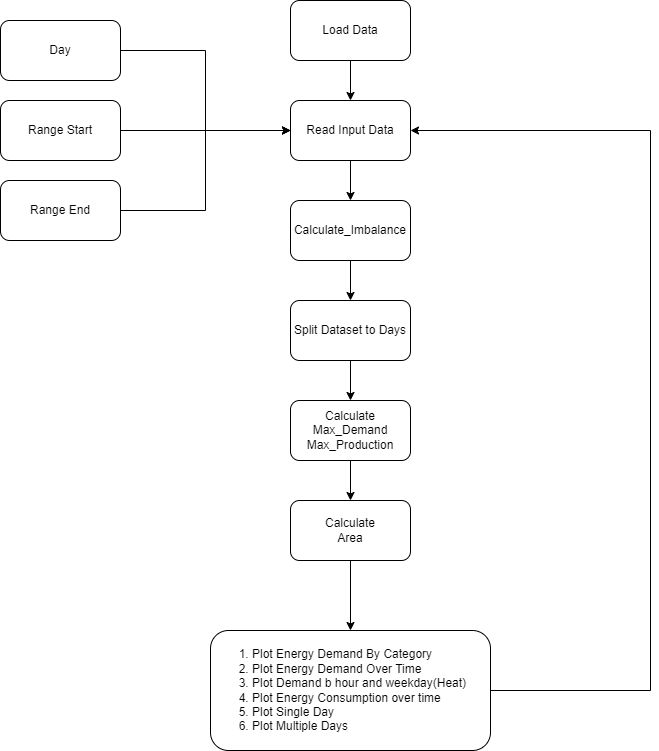

The diagram above was exported from draw.io. Its source (the exported page's mxGraphModel, read from the mxfile embedded in the PNG):
<mxGraphModel dx="1434" dy="796" grid="1" gridSize="10" guides="1" tooltips="1" connect="1" arrows="1" fold="1" page="1" pageScale="1" pageWidth="3300" pageHeight="4681" math="0" shadow="0">
  <root>
    <mxCell id="0" />
    <mxCell id="1" parent="0" />
    <mxCell id="pzLBt3sXc_su1JsmRa73-17" value="" style="edgeStyle=orthogonalEdgeStyle;rounded=0;orthogonalLoop=1;jettySize=auto;html=1;" edge="1" parent="1" source="pzLBt3sXc_su1JsmRa73-5" target="pzLBt3sXc_su1JsmRa73-16">
      <mxGeometry relative="1" as="geometry" />
    </mxCell>
    <mxCell id="pzLBt3sXc_su1JsmRa73-5" value="Load Data" style="rounded=1;whiteSpace=wrap;html=1;" vertex="1" parent="1">
      <mxGeometry x="320" y="100" width="120" height="60" as="geometry" />
    </mxCell>
    <mxCell id="pzLBt3sXc_su1JsmRa73-9" value="" style="edgeStyle=orthogonalEdgeStyle;rounded=0;orthogonalLoop=1;jettySize=auto;html=1;" edge="1" parent="1" source="pzLBt3sXc_su1JsmRa73-6" target="pzLBt3sXc_su1JsmRa73-8">
      <mxGeometry relative="1" as="geometry" />
    </mxCell>
    <mxCell id="pzLBt3sXc_su1JsmRa73-6" value="Calculate_Imbalance" style="rounded=1;whiteSpace=wrap;html=1;" vertex="1" parent="1">
      <mxGeometry x="320" y="300" width="120" height="60" as="geometry" />
    </mxCell>
    <mxCell id="pzLBt3sXc_su1JsmRa73-11" value="" style="edgeStyle=orthogonalEdgeStyle;rounded=0;orthogonalLoop=1;jettySize=auto;html=1;" edge="1" parent="1" source="pzLBt3sXc_su1JsmRa73-8" target="pzLBt3sXc_su1JsmRa73-10">
      <mxGeometry relative="1" as="geometry" />
    </mxCell>
    <mxCell id="pzLBt3sXc_su1JsmRa73-8" value="Split Dataset to Days" style="whiteSpace=wrap;html=1;rounded=1;" vertex="1" parent="1">
      <mxGeometry x="320" y="400" width="120" height="60" as="geometry" />
    </mxCell>
    <mxCell id="pzLBt3sXc_su1JsmRa73-19" value="" style="edgeStyle=orthogonalEdgeStyle;rounded=0;orthogonalLoop=1;jettySize=auto;html=1;" edge="1" parent="1" source="pzLBt3sXc_su1JsmRa73-10" target="pzLBt3sXc_su1JsmRa73-12">
      <mxGeometry relative="1" as="geometry" />
    </mxCell>
    <mxCell id="pzLBt3sXc_su1JsmRa73-10" value="Calculate&lt;br&gt;Max_Demand&lt;br&gt;Max_Production" style="whiteSpace=wrap;html=1;rounded=1;" vertex="1" parent="1">
      <mxGeometry x="320" y="500" width="120" height="60" as="geometry" />
    </mxCell>
    <mxCell id="pzLBt3sXc_su1JsmRa73-14" value="" style="edgeStyle=orthogonalEdgeStyle;rounded=0;orthogonalLoop=1;jettySize=auto;html=1;" edge="1" parent="1" source="pzLBt3sXc_su1JsmRa73-12" target="pzLBt3sXc_su1JsmRa73-13">
      <mxGeometry relative="1" as="geometry" />
    </mxCell>
    <mxCell id="pzLBt3sXc_su1JsmRa73-12" value="Calculate&lt;br&gt;Area" style="whiteSpace=wrap;html=1;rounded=1;" vertex="1" parent="1">
      <mxGeometry x="320" y="600" width="120" height="60" as="geometry" />
    </mxCell>
    <mxCell id="pzLBt3sXc_su1JsmRa73-26" style="edgeStyle=orthogonalEdgeStyle;rounded=0;orthogonalLoop=1;jettySize=auto;html=1;entryX=1;entryY=0.5;entryDx=0;entryDy=0;" edge="1" parent="1" source="pzLBt3sXc_su1JsmRa73-13" target="pzLBt3sXc_su1JsmRa73-16">
      <mxGeometry relative="1" as="geometry">
        <mxPoint x="620" y="240" as="targetPoint" />
        <Array as="points">
          <mxPoint x="680" y="790" />
          <mxPoint x="680" y="230" />
        </Array>
      </mxGeometry>
    </mxCell>
    <mxCell id="pzLBt3sXc_su1JsmRa73-13" value="&lt;ol&gt;&lt;li&gt;Plot Energy Demand By Category&lt;/li&gt;&lt;li&gt;Plot Energy Demand Over Time&lt;/li&gt;&lt;li&gt;Plot Demand b hour and weekday(Heat)&lt;/li&gt;&lt;li&gt;Plot Energy Consumption over time&lt;/li&gt;&lt;li&gt;Plot Single Day&lt;/li&gt;&lt;li&gt;Plot Multiple Days&lt;/li&gt;&lt;/ol&gt;" style="whiteSpace=wrap;html=1;rounded=1;align=left;" vertex="1" parent="1">
      <mxGeometry x="240" y="730" width="280" height="120" as="geometry" />
    </mxCell>
    <mxCell id="pzLBt3sXc_su1JsmRa73-18" value="" style="edgeStyle=orthogonalEdgeStyle;rounded=0;orthogonalLoop=1;jettySize=auto;html=1;" edge="1" parent="1" source="pzLBt3sXc_su1JsmRa73-16" target="pzLBt3sXc_su1JsmRa73-6">
      <mxGeometry relative="1" as="geometry" />
    </mxCell>
    <mxCell id="pzLBt3sXc_su1JsmRa73-16" value="Read Input Data&lt;br&gt;" style="rounded=1;whiteSpace=wrap;html=1;" vertex="1" parent="1">
      <mxGeometry x="320" y="200" width="120" height="60" as="geometry" />
    </mxCell>
    <mxCell id="pzLBt3sXc_su1JsmRa73-23" style="edgeStyle=orthogonalEdgeStyle;rounded=0;orthogonalLoop=1;jettySize=auto;html=1;entryX=0;entryY=0.5;entryDx=0;entryDy=0;" edge="1" parent="1" source="pzLBt3sXc_su1JsmRa73-20" target="pzLBt3sXc_su1JsmRa73-16">
      <mxGeometry relative="1" as="geometry" />
    </mxCell>
    <mxCell id="pzLBt3sXc_su1JsmRa73-20" value="Day" style="rounded=1;whiteSpace=wrap;html=1;" vertex="1" parent="1">
      <mxGeometry x="30" y="120" width="120" height="60" as="geometry" />
    </mxCell>
    <mxCell id="pzLBt3sXc_su1JsmRa73-24" style="edgeStyle=orthogonalEdgeStyle;rounded=0;orthogonalLoop=1;jettySize=auto;html=1;" edge="1" parent="1" source="pzLBt3sXc_su1JsmRa73-21">
      <mxGeometry relative="1" as="geometry">
        <mxPoint x="320" y="230" as="targetPoint" />
      </mxGeometry>
    </mxCell>
    <mxCell id="pzLBt3sXc_su1JsmRa73-21" value="Range Start" style="rounded=1;whiteSpace=wrap;html=1;" vertex="1" parent="1">
      <mxGeometry x="30" y="200" width="120" height="60" as="geometry" />
    </mxCell>
    <mxCell id="pzLBt3sXc_su1JsmRa73-25" style="edgeStyle=orthogonalEdgeStyle;rounded=0;orthogonalLoop=1;jettySize=auto;html=1;entryX=0;entryY=0.5;entryDx=0;entryDy=0;" edge="1" parent="1" source="pzLBt3sXc_su1JsmRa73-22" target="pzLBt3sXc_su1JsmRa73-16">
      <mxGeometry relative="1" as="geometry" />
    </mxCell>
    <mxCell id="pzLBt3sXc_su1JsmRa73-22" value="Range End" style="rounded=1;whiteSpace=wrap;html=1;" vertex="1" parent="1">
      <mxGeometry x="30" y="280" width="120" height="60" as="geometry" />
    </mxCell>
  </root>
</mxGraphModel>